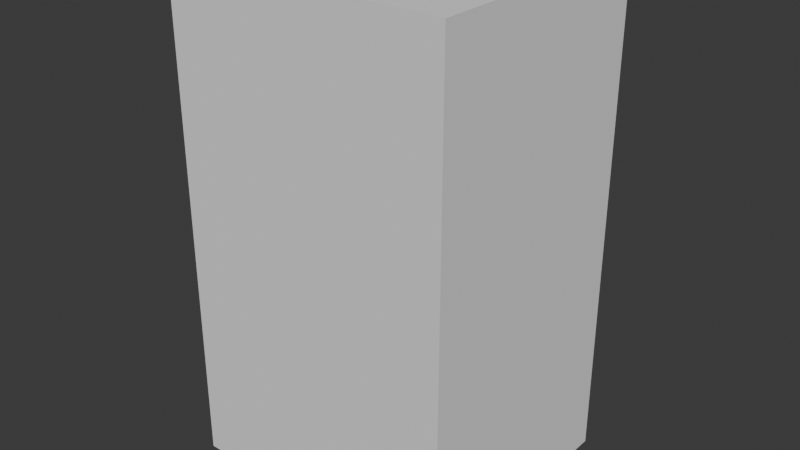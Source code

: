 # Source: crystal_04.blend  (saved by Blender 4.4.32; exported with 4.5.12 LTS)
import bpy
from mathutils import Matrix  # noqa: F401  (used for matrix-valued properties, if any)

bpy.ops.wm.read_factory_settings(use_empty=True)
scene = bpy.context.scene
scene.name = 'Scene'

# ---- collections
col_crystal_04 = bpy.data.collections.new('crystal_04'); scene.collection.children.link(col_crystal_04)
col_crystal_04_001 = bpy.data.collections.new('crystal_04.001'); col_crystal_04.children.link(col_crystal_04_001)

# ---- materials (node trees are filled in below, after node groups)
mat_crystals = bpy.data.materials.new('crystals')

# ---- material node trees

# ---- world
world_world = bpy.data.worlds.new('World'); scene.world = world_world
world_world.use_nodes = True; world_world.node_tree.nodes.clear()
_N = world_world.node_tree.nodes; _L = world_world.node_tree.links
n0 = _N.new('ShaderNodeOutputWorld'); n0.name = 'World Output'; n0.location = (300, 300)
n1 = _N.new('ShaderNodeBackground'); n1.name = 'Background'; n1.location = (10, 300)
n1.inputs[0].default_value = (0.05088, 0.05088, 0.05088, 1.0)
_L.new(n1.outputs[0], n0.inputs[0])
n0.is_active_output = True
world_world.color = (0.05088, 0.05088, 0.05088)
world_world.sun_shadow_jitter_overblur = 0.0

# ---- meshes
me_cube = bpy.data.meshes.new('Cube')
me_cube.from_pydata([(-1.0, -1.0, -1.0), (-1.0, -1.0, 1.0), (-1.0, 1.0, -1.0), (-1.0, 1.0, 1.0), (1.0, -1.0, -1.0), (1.0, -1.0, 1.0), (1.0, 1.0, -1.0), (1.0, 1.0, 1.0)], [], [(0, 1, 3, 2), (2, 3, 7, 6), (6, 7, 5, 4), (4, 5, 1, 0), (2, 6, 4, 0), (7, 3, 1, 5)])
_uv = me_cube.uv_layers.new(name='UVMap')
_uv.uv.foreach_set('vector', [0.375, 0.0, 0.625, 0.0, 0.625, 0.25, 0.375, 0.25, 0.375, 0.25, 0.625, 0.25, 0.625, 0.5, 0.375, 0.5, 0.375, 0.5, 0.625, 0.5, 0.625, 0.75, 0.375, 0.75, 0.375, 0.75, 0.625, 0.75, 0.625, 1.0, 0.375, 1.0, 0.125, 0.5, 0.375, 0.5, 0.375, 0.75, 0.125, 0.75, 0.625, 0.5, 0.875, 0.5, 0.875, 0.75, 0.625, 0.75])
me_cube.update()
me_crystal_04 = bpy.data.meshes.new('crystal_04')
me_crystal_04.from_pydata([], [], [])
me_crystal_04.materials.append(None)
me_crystal_04.update()

# ---- objects
ob_collision = bpy.data.objects.new('COLLISION', me_cube)
ob_crystal_04_001 = bpy.data.objects.new('crystal_04.001', me_crystal_04)

# ---- transforms, parenting, visibility, modifiers, constraints
ob_collision.location = (-0.02924, 0.1234, 0.8124)
ob_collision.scale = (0.4646, 0.4038, 0.8124)
ob_collision.display_type = 'BOUNDS'
ob_collision.display_bounds_type = 'CYLINDER'
ob_crystal_04_001.location = (0.0, 0.0, 0.0)
ob_crystal_04_001.scale = (0.01, 0.01, 0.01)
ob_crystal_04_001.color = (0.8, 0.8, 0.8, 1.0)
ob_crystal_04_001.material_slots[0].link = 'OBJECT'; ob_crystal_04_001.material_slots[0].material = mat_crystals

# ---- collection membership
col_crystal_04.objects.link(ob_collision)
col_crystal_04_001.objects.link(ob_crystal_04_001)

# ---- scene / render settings (as saved in the file)
scene.frame_start = 1; scene.frame_end = 250; scene.frame_set(1)
scene.render.engine = 'BLENDER_EEVEE_NEXT'
bpy.context.view_layer.update()

# ---- added for rendering (the .blend has no active camera and no usable light): camera, sun
cam_auto = bpy.data.cameras.new('AutoCamera')
cam_auto.lens = 50.0
cam_auto.sensor_width = 36.0
cam_auto.clip_end = 1000.0
ob_auto_camera = bpy.data.objects.new('AutoCamera', cam_auto)
scene.collection.objects.link(ob_auto_camera)
ob_auto_camera.location = (1.85686, -2.13995, 2.3213)
ob_auto_camera.rotation_euler = (1.09748, -7.21219e-08, 0.694738)
scene.camera = ob_auto_camera
light_auto_sun = bpy.data.lights.new('AutoSun', 'SUN')
light_auto_sun.energy = 3.0
light_auto_sun.angle = 0.0523599
ob_auto_sun = bpy.data.objects.new('AutoSun', light_auto_sun)
scene.collection.objects.link(ob_auto_sun)
ob_auto_sun.rotation_euler = (0.872665, 0.174533, 0.523599)
bpy.context.view_layer.update()
